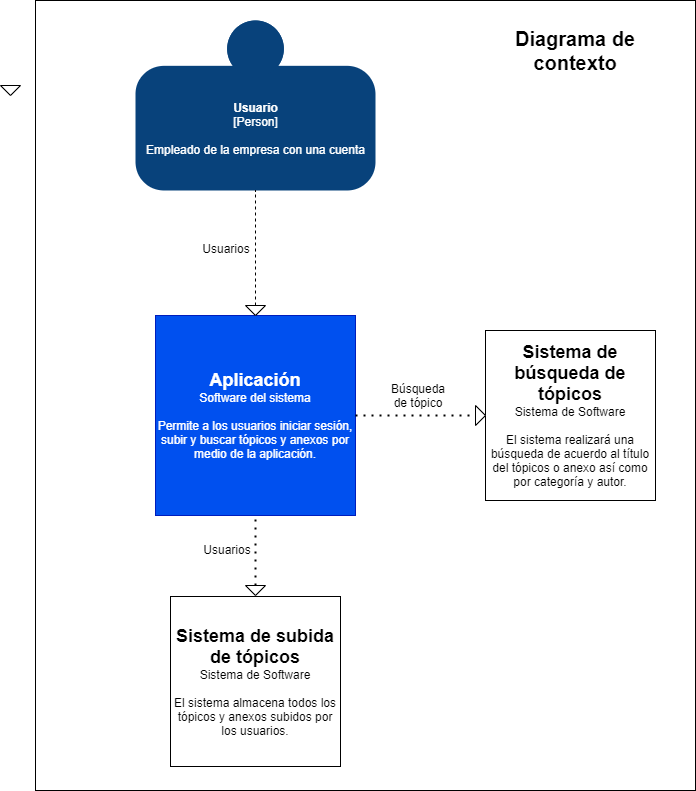

The diagram above was exported from draw.io. Its source (the exported page's mxGraphModel, read from the mxfile embedded in the PNG):
<mxGraphModel dx="1128" dy="860" grid="1" gridSize="10" guides="1" tooltips="1" connect="1" arrows="1" fold="1" page="1" pageScale="1" pageWidth="827" pageHeight="1169" math="0" shadow="0">
  <root>
    <mxCell id="0" />
    <mxCell id="1" parent="0" />
    <mxCell id="17" value="" style="rounded=0;whiteSpace=wrap;html=1;" vertex="1" parent="1">
      <mxGeometry x="90" y="80" width="660" height="790" as="geometry" />
    </mxCell>
    <object placeholders="1" c4Name="Usuario" c4Type="Person" c4Description="Empleado de la empresa con una cuenta" label="&lt;b&gt;%c4Name%&lt;/b&gt;&lt;div&gt;[%c4Type%]&lt;/div&gt;&lt;br&gt;&lt;div&gt;%c4Description%&lt;/div&gt;" id="2">
      <mxCell style="html=1;dashed=0;whitespace=wrap;fillColor=#08427b;strokeColor=none;fontColor=#ffffff;shape=mxgraph.c4.person;align=center;metaEdit=1;points=[[0.5,0,0],[1,0.5,0],[1,0.75,0],[0.75,1,0],[0.5,1,0],[0.25,1,0],[0,0.75,0],[0,0.5,0]];metaData={&quot;c4Type&quot;:{&quot;editable&quot;:false}};" vertex="1" parent="1">
        <mxGeometry x="190" y="100" width="240" height="170" as="geometry" />
      </mxCell>
    </object>
    <mxCell id="3" value="&lt;font style=&quot;font-size: 18px&quot;&gt;&lt;b&gt;Aplicación&lt;br&gt;&lt;/b&gt;&lt;/font&gt;Software del sistema&lt;br&gt;&lt;br&gt;Permite a los usuarios iniciar sesión, subir y buscar tópicos y anexos por medio de la aplicación." style="whiteSpace=wrap;html=1;aspect=fixed;fillColor=#0050ef;strokeColor=#001DBC;fontColor=#ffffff;" vertex="1" parent="1">
      <mxGeometry x="210" y="395" width="200" height="200" as="geometry" />
    </mxCell>
    <mxCell id="4" value="&lt;font style=&quot;font-size: 18px&quot;&gt;&lt;b&gt;Sistema de subida de tópicos&lt;br&gt;&lt;/b&gt;&lt;/font&gt;Sistema de Software&lt;br&gt;&lt;br&gt;El sistema almacena todos los tópicos y anexos subidos por los usuarios." style="whiteSpace=wrap;html=1;aspect=fixed;" vertex="1" parent="1">
      <mxGeometry x="225" y="676" width="170" height="170" as="geometry" />
    </mxCell>
    <mxCell id="5" value="" style="endArrow=none;dashed=1;html=1;entryX=0.5;entryY=1;entryDx=0;entryDy=0;entryPerimeter=0;exitX=0;exitY=0.5;exitDx=0;exitDy=0;" edge="1" parent="1" source="6" target="2">
      <mxGeometry width="50" height="50" relative="1" as="geometry">
        <mxPoint x="430" y="330" as="sourcePoint" />
        <mxPoint x="480" y="280" as="targetPoint" />
      </mxGeometry>
    </mxCell>
    <mxCell id="6" value="" style="triangle;whiteSpace=wrap;html=1;rotation=90;" vertex="1" parent="1">
      <mxGeometry x="305" y="380" width="10" height="20" as="geometry" />
    </mxCell>
    <mxCell id="7" value="" style="triangle;whiteSpace=wrap;html=1;rotation=90;" vertex="1" parent="1">
      <mxGeometry x="60" y="160" width="10" height="20" as="geometry" />
    </mxCell>
    <mxCell id="8" value="Usuarios" style="text;html=1;strokeColor=none;fillColor=none;align=center;verticalAlign=middle;whiteSpace=wrap;rounded=0;" vertex="1" parent="1">
      <mxGeometry x="261" y="318" width="40" height="20" as="geometry" />
    </mxCell>
    <mxCell id="9" value="" style="endArrow=none;dashed=1;html=1;dashPattern=1 3;strokeWidth=2;entryX=0.5;entryY=1;entryDx=0;entryDy=0;exitX=0;exitY=0.5;exitDx=0;exitDy=0;" edge="1" parent="1" source="10" target="3">
      <mxGeometry width="50" height="50" relative="1" as="geometry">
        <mxPoint x="310" y="660" as="sourcePoint" />
        <mxPoint x="440" y="650" as="targetPoint" />
      </mxGeometry>
    </mxCell>
    <mxCell id="10" value="" style="triangle;whiteSpace=wrap;html=1;rotation=90;" vertex="1" parent="1">
      <mxGeometry x="305" y="660" width="10" height="20" as="geometry" />
    </mxCell>
    <mxCell id="11" value="&lt;font style=&quot;font-size: 18px&quot;&gt;&lt;b&gt;Sistema de búsqueda de tópicos&lt;br&gt;&lt;/b&gt;&lt;/font&gt;Sistema de Software&lt;br&gt;&lt;br&gt;El sistema realizará una búsqueda de acuerdo al título del tópicos o anexo así como por categoría y autor." style="whiteSpace=wrap;html=1;aspect=fixed;" vertex="1" parent="1">
      <mxGeometry x="540" y="410" width="170" height="170" as="geometry" />
    </mxCell>
    <mxCell id="12" value="Usuarios" style="text;html=1;strokeColor=none;fillColor=none;align=center;verticalAlign=middle;whiteSpace=wrap;rounded=0;" vertex="1" parent="1">
      <mxGeometry x="262" y="619" width="40" height="20" as="geometry" />
    </mxCell>
    <mxCell id="13" value="" style="triangle;whiteSpace=wrap;html=1;rotation=0;" vertex="1" parent="1">
      <mxGeometry x="530" y="485" width="10" height="20" as="geometry" />
    </mxCell>
    <mxCell id="14" value="" style="endArrow=none;dashed=1;html=1;dashPattern=1 3;strokeWidth=2;exitX=1;exitY=0.5;exitDx=0;exitDy=0;entryX=0;entryY=0.5;entryDx=0;entryDy=0;" edge="1" parent="1" source="3" target="13">
      <mxGeometry width="50" height="50" relative="1" as="geometry">
        <mxPoint x="440" y="530" as="sourcePoint" />
        <mxPoint x="490" y="480" as="targetPoint" />
      </mxGeometry>
    </mxCell>
    <mxCell id="15" value="Búsqueda de tópico" style="text;html=1;strokeColor=none;fillColor=none;align=center;verticalAlign=middle;whiteSpace=wrap;rounded=0;" vertex="1" parent="1">
      <mxGeometry x="440" y="465" width="66" height="20" as="geometry" />
    </mxCell>
    <mxCell id="16" value="&lt;font style=&quot;font-size: 20px&quot;&gt;&lt;b&gt;Diagrama de contexto&lt;/b&gt;&lt;/font&gt;" style="text;html=1;strokeColor=none;fillColor=none;align=center;verticalAlign=middle;whiteSpace=wrap;rounded=0;" vertex="1" parent="1">
      <mxGeometry x="540" y="120" width="180" height="20" as="geometry" />
    </mxCell>
  </root>
</mxGraphModel>